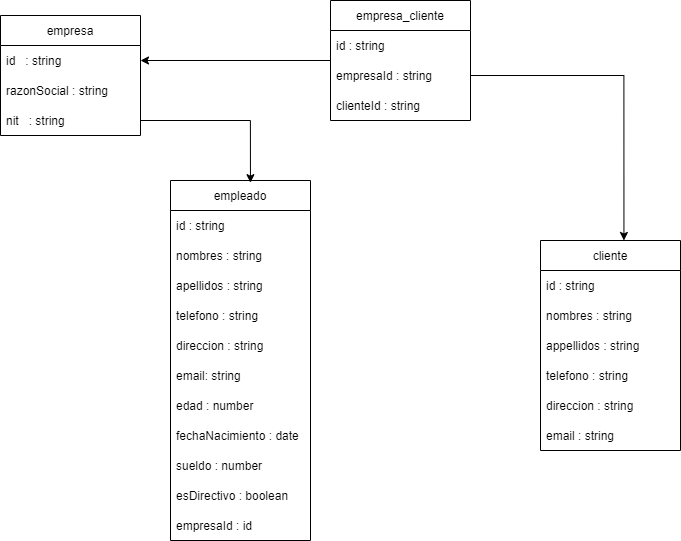

The diagram above was exported from draw.io. Its source (the exported page's mxGraphModel, read from the mxfile embedded in the PNG):
<mxGraphModel dx="868" dy="450" grid="1" gridSize="10" guides="1" tooltips="1" connect="1" arrows="1" fold="1" page="1" pageScale="1" pageWidth="827" pageHeight="1169" math="0" shadow="0">
  <root>
    <mxCell id="0" />
    <mxCell id="1" parent="0" />
    <mxCell id="e8twa7u0yLtcTZifxWxE-1" value="empresa" style="swimlane;fontStyle=0;childLayout=stackLayout;horizontal=1;startSize=30;horizontalStack=0;resizeParent=1;resizeParentMax=0;resizeLast=0;collapsible=1;marginBottom=0;" parent="1" vertex="1">
      <mxGeometry x="10" y="585" width="140" height="120" as="geometry" />
    </mxCell>
    <mxCell id="e8twa7u0yLtcTZifxWxE-2" value="id   : string " style="text;strokeColor=none;fillColor=none;align=left;verticalAlign=middle;spacingLeft=4;spacingRight=4;overflow=hidden;points=[[0,0.5],[1,0.5]];portConstraint=eastwest;rotatable=0;" parent="e8twa7u0yLtcTZifxWxE-1" vertex="1">
      <mxGeometry y="30" width="140" height="30" as="geometry" />
    </mxCell>
    <mxCell id="e8twa7u0yLtcTZifxWxE-3" value="razonSocial : string" style="text;strokeColor=none;fillColor=none;align=left;verticalAlign=middle;spacingLeft=4;spacingRight=4;overflow=hidden;points=[[0,0.5],[1,0.5]];portConstraint=eastwest;rotatable=0;" parent="e8twa7u0yLtcTZifxWxE-1" vertex="1">
      <mxGeometry y="60" width="140" height="30" as="geometry" />
    </mxCell>
    <mxCell id="e8twa7u0yLtcTZifxWxE-4" value="nit   : string" style="text;strokeColor=none;fillColor=none;align=left;verticalAlign=middle;spacingLeft=4;spacingRight=4;overflow=hidden;points=[[0,0.5],[1,0.5]];portConstraint=eastwest;rotatable=0;" parent="e8twa7u0yLtcTZifxWxE-1" vertex="1">
      <mxGeometry y="90" width="140" height="30" as="geometry" />
    </mxCell>
    <mxCell id="e8twa7u0yLtcTZifxWxE-5" value="empleado" style="swimlane;fontStyle=0;childLayout=stackLayout;horizontal=1;startSize=30;horizontalStack=0;resizeParent=1;resizeParentMax=0;resizeLast=0;collapsible=1;marginBottom=0;" parent="1" vertex="1">
      <mxGeometry x="180" y="750" width="140" height="360" as="geometry" />
    </mxCell>
    <mxCell id="e8twa7u0yLtcTZifxWxE-6" value="id : string" style="text;strokeColor=none;fillColor=none;align=left;verticalAlign=middle;spacingLeft=4;spacingRight=4;overflow=hidden;points=[[0,0.5],[1,0.5]];portConstraint=eastwest;rotatable=0;" parent="e8twa7u0yLtcTZifxWxE-5" vertex="1">
      <mxGeometry y="30" width="140" height="30" as="geometry" />
    </mxCell>
    <mxCell id="e8twa7u0yLtcTZifxWxE-7" value="nombres : string" style="text;strokeColor=none;fillColor=none;align=left;verticalAlign=middle;spacingLeft=4;spacingRight=4;overflow=hidden;points=[[0,0.5],[1,0.5]];portConstraint=eastwest;rotatable=0;" parent="e8twa7u0yLtcTZifxWxE-5" vertex="1">
      <mxGeometry y="60" width="140" height="30" as="geometry" />
    </mxCell>
    <mxCell id="e8twa7u0yLtcTZifxWxE-8" value="apellidos : string" style="text;strokeColor=none;fillColor=none;align=left;verticalAlign=middle;spacingLeft=4;spacingRight=4;overflow=hidden;points=[[0,0.5],[1,0.5]];portConstraint=eastwest;rotatable=0;" parent="e8twa7u0yLtcTZifxWxE-5" vertex="1">
      <mxGeometry y="90" width="140" height="30" as="geometry" />
    </mxCell>
    <mxCell id="e8twa7u0yLtcTZifxWxE-9" value="telefono : string" style="text;strokeColor=none;fillColor=none;align=left;verticalAlign=middle;spacingLeft=4;spacingRight=4;overflow=hidden;points=[[0,0.5],[1,0.5]];portConstraint=eastwest;rotatable=0;" parent="e8twa7u0yLtcTZifxWxE-5" vertex="1">
      <mxGeometry y="120" width="140" height="30" as="geometry" />
    </mxCell>
    <mxCell id="e8twa7u0yLtcTZifxWxE-10" value="direccion : string" style="text;strokeColor=none;fillColor=none;align=left;verticalAlign=middle;spacingLeft=4;spacingRight=4;overflow=hidden;points=[[0,0.5],[1,0.5]];portConstraint=eastwest;rotatable=0;" parent="e8twa7u0yLtcTZifxWxE-5" vertex="1">
      <mxGeometry y="150" width="140" height="30" as="geometry" />
    </mxCell>
    <mxCell id="e8twa7u0yLtcTZifxWxE-11" value="email: string" style="text;strokeColor=none;fillColor=none;align=left;verticalAlign=middle;spacingLeft=4;spacingRight=4;overflow=hidden;points=[[0,0.5],[1,0.5]];portConstraint=eastwest;rotatable=0;" parent="e8twa7u0yLtcTZifxWxE-5" vertex="1">
      <mxGeometry y="180" width="140" height="30" as="geometry" />
    </mxCell>
    <mxCell id="e8twa7u0yLtcTZifxWxE-12" value="edad : number" style="text;strokeColor=none;fillColor=none;align=left;verticalAlign=middle;spacingLeft=4;spacingRight=4;overflow=hidden;points=[[0,0.5],[1,0.5]];portConstraint=eastwest;rotatable=0;" parent="e8twa7u0yLtcTZifxWxE-5" vertex="1">
      <mxGeometry y="210" width="140" height="30" as="geometry" />
    </mxCell>
    <mxCell id="e8twa7u0yLtcTZifxWxE-13" value="fechaNacimiento : date" style="text;strokeColor=none;fillColor=none;align=left;verticalAlign=middle;spacingLeft=4;spacingRight=4;overflow=hidden;points=[[0,0.5],[1,0.5]];portConstraint=eastwest;rotatable=0;" parent="e8twa7u0yLtcTZifxWxE-5" vertex="1">
      <mxGeometry y="240" width="140" height="30" as="geometry" />
    </mxCell>
    <mxCell id="e8twa7u0yLtcTZifxWxE-14" value="sueldo : number" style="text;strokeColor=none;fillColor=none;align=left;verticalAlign=middle;spacingLeft=4;spacingRight=4;overflow=hidden;points=[[0,0.5],[1,0.5]];portConstraint=eastwest;rotatable=0;" parent="e8twa7u0yLtcTZifxWxE-5" vertex="1">
      <mxGeometry y="270" width="140" height="30" as="geometry" />
    </mxCell>
    <mxCell id="e8twa7u0yLtcTZifxWxE-15" value="esDirectivo : boolean" style="text;strokeColor=none;fillColor=none;align=left;verticalAlign=middle;spacingLeft=4;spacingRight=4;overflow=hidden;points=[[0,0.5],[1,0.5]];portConstraint=eastwest;rotatable=0;" parent="e8twa7u0yLtcTZifxWxE-5" vertex="1">
      <mxGeometry y="300" width="140" height="30" as="geometry" />
    </mxCell>
    <mxCell id="e8twa7u0yLtcTZifxWxE-17" value="empresaId : id" style="text;strokeColor=none;fillColor=none;align=left;verticalAlign=middle;spacingLeft=4;spacingRight=4;overflow=hidden;points=[[0,0.5],[1,0.5]];portConstraint=eastwest;rotatable=0;" parent="e8twa7u0yLtcTZifxWxE-5" vertex="1">
      <mxGeometry y="330" width="140" height="30" as="geometry" />
    </mxCell>
    <mxCell id="e8twa7u0yLtcTZifxWxE-19" value="cliente" style="swimlane;fontStyle=0;childLayout=stackLayout;horizontal=1;startSize=30;horizontalStack=0;resizeParent=1;resizeParentMax=0;resizeLast=0;collapsible=1;marginBottom=0;" parent="1" vertex="1">
      <mxGeometry x="550" y="810" width="140" height="210" as="geometry" />
    </mxCell>
    <mxCell id="e8twa7u0yLtcTZifxWxE-20" value="id : string" style="text;strokeColor=none;fillColor=none;align=left;verticalAlign=middle;spacingLeft=4;spacingRight=4;overflow=hidden;points=[[0,0.5],[1,0.5]];portConstraint=eastwest;rotatable=0;" parent="e8twa7u0yLtcTZifxWxE-19" vertex="1">
      <mxGeometry y="30" width="140" height="30" as="geometry" />
    </mxCell>
    <mxCell id="e8twa7u0yLtcTZifxWxE-21" value="nombres : string" style="text;strokeColor=none;fillColor=none;align=left;verticalAlign=middle;spacingLeft=4;spacingRight=4;overflow=hidden;points=[[0,0.5],[1,0.5]];portConstraint=eastwest;rotatable=0;" parent="e8twa7u0yLtcTZifxWxE-19" vertex="1">
      <mxGeometry y="60" width="140" height="30" as="geometry" />
    </mxCell>
    <mxCell id="e8twa7u0yLtcTZifxWxE-22" value="appellidos : string" style="text;strokeColor=none;fillColor=none;align=left;verticalAlign=middle;spacingLeft=4;spacingRight=4;overflow=hidden;points=[[0,0.5],[1,0.5]];portConstraint=eastwest;rotatable=0;" parent="e8twa7u0yLtcTZifxWxE-19" vertex="1">
      <mxGeometry y="90" width="140" height="30" as="geometry" />
    </mxCell>
    <mxCell id="e8twa7u0yLtcTZifxWxE-23" value="telefono : string" style="text;strokeColor=none;fillColor=none;align=left;verticalAlign=middle;spacingLeft=4;spacingRight=4;overflow=hidden;points=[[0,0.5],[1,0.5]];portConstraint=eastwest;rotatable=0;" parent="e8twa7u0yLtcTZifxWxE-19" vertex="1">
      <mxGeometry y="120" width="140" height="30" as="geometry" />
    </mxCell>
    <mxCell id="e8twa7u0yLtcTZifxWxE-24" value="direccion : string" style="text;strokeColor=none;fillColor=none;align=left;verticalAlign=middle;spacingLeft=4;spacingRight=4;overflow=hidden;points=[[0,0.5],[1,0.5]];portConstraint=eastwest;rotatable=0;" parent="e8twa7u0yLtcTZifxWxE-19" vertex="1">
      <mxGeometry y="150" width="140" height="30" as="geometry" />
    </mxCell>
    <mxCell id="e8twa7u0yLtcTZifxWxE-25" value="email : string" style="text;strokeColor=none;fillColor=none;align=left;verticalAlign=middle;spacingLeft=4;spacingRight=4;overflow=hidden;points=[[0,0.5],[1,0.5]];portConstraint=eastwest;rotatable=0;" parent="e8twa7u0yLtcTZifxWxE-19" vertex="1">
      <mxGeometry y="180" width="140" height="30" as="geometry" />
    </mxCell>
    <mxCell id="e8twa7u0yLtcTZifxWxE-30" style="edgeStyle=orthogonalEdgeStyle;rounded=0;orthogonalLoop=1;jettySize=auto;html=1;entryX=1;entryY=0.5;entryDx=0;entryDy=0;" parent="1" source="e8twa7u0yLtcTZifxWxE-26" target="e8twa7u0yLtcTZifxWxE-2" edge="1">
      <mxGeometry relative="1" as="geometry" />
    </mxCell>
    <mxCell id="e8twa7u0yLtcTZifxWxE-26" value="empresa_cliente" style="swimlane;fontStyle=0;childLayout=stackLayout;horizontal=1;startSize=30;horizontalStack=0;resizeParent=1;resizeParentMax=0;resizeLast=0;collapsible=1;marginBottom=0;" parent="1" vertex="1">
      <mxGeometry x="340" y="570" width="140" height="120" as="geometry" />
    </mxCell>
    <mxCell id="e8twa7u0yLtcTZifxWxE-27" value="id : string" style="text;strokeColor=none;fillColor=none;align=left;verticalAlign=middle;spacingLeft=4;spacingRight=4;overflow=hidden;points=[[0,0.5],[1,0.5]];portConstraint=eastwest;rotatable=0;" parent="e8twa7u0yLtcTZifxWxE-26" vertex="1">
      <mxGeometry y="30" width="140" height="30" as="geometry" />
    </mxCell>
    <mxCell id="e8twa7u0yLtcTZifxWxE-28" value="empresaId : string" style="text;strokeColor=none;fillColor=none;align=left;verticalAlign=middle;spacingLeft=4;spacingRight=4;overflow=hidden;points=[[0,0.5],[1,0.5]];portConstraint=eastwest;rotatable=0;" parent="e8twa7u0yLtcTZifxWxE-26" vertex="1">
      <mxGeometry y="60" width="140" height="30" as="geometry" />
    </mxCell>
    <mxCell id="e8twa7u0yLtcTZifxWxE-29" value="clienteId : string" style="text;strokeColor=none;fillColor=none;align=left;verticalAlign=middle;spacingLeft=4;spacingRight=4;overflow=hidden;points=[[0,0.5],[1,0.5]];portConstraint=eastwest;rotatable=0;" parent="e8twa7u0yLtcTZifxWxE-26" vertex="1">
      <mxGeometry y="90" width="140" height="30" as="geometry" />
    </mxCell>
    <mxCell id="e8twa7u0yLtcTZifxWxE-31" style="edgeStyle=orthogonalEdgeStyle;rounded=0;orthogonalLoop=1;jettySize=auto;html=1;entryX=0.596;entryY=0;entryDx=0;entryDy=0;entryPerimeter=0;" parent="1" source="e8twa7u0yLtcTZifxWxE-28" target="e8twa7u0yLtcTZifxWxE-19" edge="1">
      <mxGeometry relative="1" as="geometry" />
    </mxCell>
    <mxCell id="e8twa7u0yLtcTZifxWxE-34" style="edgeStyle=orthogonalEdgeStyle;rounded=0;orthogonalLoop=1;jettySize=auto;html=1;entryX=0.571;entryY=0.006;entryDx=0;entryDy=0;entryPerimeter=0;" parent="1" source="e8twa7u0yLtcTZifxWxE-4" target="e8twa7u0yLtcTZifxWxE-5" edge="1">
      <mxGeometry relative="1" as="geometry" />
    </mxCell>
  </root>
</mxGraphModel>